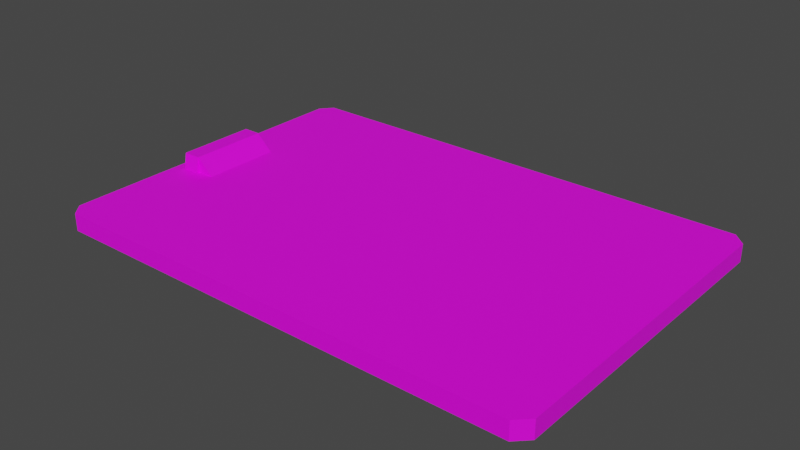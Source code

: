 # Source: Destruction_Model_Clipboard.blend  (saved by Blender 2.83.18; exported with 4.5.12 LTS)
import bpy
from mathutils import Matrix  # noqa: F401  (used for matrix-valued properties, if any)

bpy.ops.wm.read_factory_settings(use_empty=True)
scene = bpy.context.scene
scene.name = 'Scene'

# ---- images (referenced by path relative to the original .blend; pixels are not part of the script)
import os
ASSET_DIR = os.environ.get("B2B_ASSET_DIR", "")  # directory of the original .blend (textures are referenced by path, not embedded)
HERE = os.path.dirname(os.path.abspath(__file__))  # packed textures are extracted next to this script under _unpacked/

def load_image(name, relpath, width, height, colorspace="sRGB"):
    """Load a texture the original file referenced (path relative to the .blend, or extracted next to this script)."""
    p = next((c for c in (os.path.join(HERE, relpath), os.path.join(ASSET_DIR, relpath)) if relpath and os.path.exists(c)), "")
    if p:
        img = bpy.data.images.load(p, check_existing=True)
        img.name = name
    else:  # same state as the original file: an image datablock whose file is absent (Cycles renders it pink)
        img = bpy.data.images.new(name, width, height)
        img.source = "FILE"
        img.filepath = "//" + (relpath or name)
    img.colorspace_settings.name = colorspace
    return img
img_destruction_texture_clipboard_png_001 = load_image('Destruction_Texture_Clipboard.png.001', 'Destruction_Texture_Clipboard.png', 1024, 1024, 'sRGB')

# ---- materials (node trees are filled in below, after node groups)
mat_material_001 = bpy.data.materials.new('Material.001')
mat_material_001.use_transparent_shadow = False

# ---- material node trees
mat_material_001.use_nodes = True; mat_material_001.node_tree.nodes.clear()
_N = mat_material_001.node_tree.nodes; _L = mat_material_001.node_tree.links
n0 = _N.new('ShaderNodeBsdfPrincipled'); n0.name = 'Principled BSDF'; n0.location = (10, 300)
n0.distribution = 'GGX'
n0.subsurface_method = 'BURLEY'
n0.inputs[3].default_value = 1.45
n0.inputs[27].default_value = (0.0, 0.0, 0.0, 1.0)
n0.inputs[28].default_value = 1.0
n1 = _N.new('ShaderNodeOutputMaterial'); n1.name = 'Material Output'; n1.location = (300, 300)
n2 = _N.new('ShaderNodeTexImage'); n2.name = 'Image Texture'; n2.location = (-280, 280)
n2.image = img_destruction_texture_clipboard_png_001
_L.new(n0.outputs[0], n1.inputs[0])
_L.new(n2.outputs[0], n0.inputs[0])
n1.is_active_output = True

# ---- world
world_world = bpy.data.worlds.new('World'); scene.world = world_world
world_world.use_nodes = True; world_world.node_tree.nodes.clear()
_N = world_world.node_tree.nodes; _L = world_world.node_tree.links
n0 = _N.new('ShaderNodeOutputWorld'); n0.name = 'World Output'; n0.location = (300, 300)
n1 = _N.new('ShaderNodeBackground'); n1.name = 'Background'; n1.location = (10, 300)
n1.inputs[0].default_value = (0.05088, 0.05088, 0.05088, 1.0)
_L.new(n1.outputs[0], n0.inputs[0])
n0.is_active_output = True
world_world.color = (0.05088, 0.05088, 0.05088)
world_world.use_sun_shadow = False
world_world.sun_shadow_jitter_overblur = 0.0

# ---- meshes
me_cube_001 = bpy.data.meshes.new('Cube.001')
me_cube_001.from_pydata([(-0.159, -0.1493, 0.02118), (-0.159, -0.1493, 0.03718), (-0.159, -0.1333, 0.02118), (-0.143, -0.1493, 0.02118), (-0.143, -0.1493, 0.03718), (-0.143, -0.1333, 0.02118), (-0.159, -0.02933, 0.03718), (-0.159, -0.02933, 0.02118), (-0.143, -0.02933, 0.02118), (-0.143, -0.02933, 0.03718), (-0.159, 0.04267, 0.03718), (-0.159, 0.04267, 0.02118), (-0.143, 0.04267, 0.02118), (-0.143, 0.04267, 0.03718), (-0.159, 0.1467, 0.02118), (-0.143, 0.1467, 0.02118), (-0.159, 0.1627, 0.03718), (-0.159, 0.1627, 0.02118), (-0.143, 0.1627, 0.02118), (-0.143, 0.1627, 0.03718), (0.2851, -0.1333, 0.03718), (0.2851, -0.1333, 0.02118), (0.2851, -0.02933, 0.02118), (0.2851, 0.04267, 0.02118), (0.2851, 0.1467, 0.03718), (0.2851, 0.1467, 0.02118), (-0.159, -0.02933, 0.0516), (-0.143, -0.02933, 0.0516), (-0.159, 0.04267, 0.0516), (-0.143, 0.04267, 0.0516), (-0.127, -0.02933, 0.03718), (-0.127, 0.04267, 0.03718), (-0.1428, -0.02933, 0.0516), (-0.1428, 0.04267, 0.0516), (-0.159, 0.04569, 0.03718), (-0.143, 0.04569, 0.03718), (-0.159, 0.04299, 0.0516), (-0.143, 0.04299, 0.0516), (-0.159, -0.03247, 0.03718), (-0.143, -0.03247, 0.03718), (-0.159, -0.02974, 0.0516), (-0.143, -0.02974, 0.0516), (-0.1686, -0.1333, 0.02118), (-0.1686, -0.1333, 0.03718), (-0.1686, -0.02933, 0.03718), (-0.1686, -0.02933, 0.02118), (-0.1686, 0.04267, 0.03718), (-0.1686, 0.04267, 0.02118), (-0.1686, 0.1467, 0.03718), (-0.1686, 0.1467, 0.02118), (0.2851, 0.1515, 0.03718), (0.2739, 0.1627, 0.03718), (0.2739, 0.1627, 0.02118), (0.2851, 0.1515, 0.02118), (-0.159, 0.1627, 0.03718), (-0.1686, 0.1515, 0.03718), (-0.1686, 0.1515, 0.02118), (-0.159, 0.1627, 0.02118), (-0.159, -0.1493, 0.02118), (-0.1686, -0.1381, 0.02118), (-0.1686, -0.1381, 0.03718), (-0.159, -0.1493, 0.03718), (0.2851, -0.1381, 0.02118), (0.2739, -0.1493, 0.02118), (0.2739, -0.1493, 0.03718), (0.2851, -0.1381, 0.03718)], [], [(7, 2, 42, 45), (3, 4, 1, 0), (2, 5, 3, 0), (6, 9, 39, 38), (17, 14, 49, 56, 57), (8, 12, 23, 22), (5, 2, 7, 8), (15, 18, 52, 53, 25), (14, 11, 47, 49), (8, 7, 11, 12), (12, 11, 14, 15), (17, 16, 19, 18), (59, 60, 43, 42), (15, 14, 17, 18), (4, 3, 63, 64), (22, 23, 25, 24, 20, 21), (43, 60, 61, 1, 4, 64, 65, 20, 24, 50, 51, 19, 13, 9, 6, 10, 46, 44), (12, 15, 25, 23), (24, 25, 53, 50), (5, 8, 22, 21), (3, 5, 21, 62, 63), (26, 27, 29, 28), (10, 6, 26, 28), (27, 9, 30, 32), (28, 29, 37, 36), (30, 31, 33, 32), (29, 27, 32, 33), (9, 13, 31, 30), (13, 29, 33, 31), (35, 34, 36, 37), (10, 28, 36, 34), (13, 10, 34, 35), (29, 13, 35, 37), (38, 39, 41, 40), (9, 27, 41, 39), (27, 26, 40, 41), (26, 6, 38, 40), (42, 43, 44, 45), (45, 44, 46, 47), (47, 46, 48, 49), (10, 13, 19, 16, 54, 55, 48, 46), (2, 0, 58, 59, 42), (49, 48, 55, 56), (11, 7, 45, 47), (50, 53, 52, 51), (18, 19, 51, 52), (54, 57, 56, 55), (16, 17, 57, 54), (58, 61, 60, 59), (0, 1, 61, 58), (64, 63, 62, 65), (21, 20, 65, 62)])
_uv = me_cube_001.uv_layers.new(name='UVMap')
_uv.uv.foreach_set('vector', [0.0425, 0.3517, 0.0425, 0.5272, 0.02633, 0.5272, 0.02633, 0.3517, 0.1058, 0.729, 0.1328, 0.729, 0.1328, 0.756, 0.1058, 0.756, 0.1275, 0.8848, 0.1275, 0.8578, 0.1545, 0.8578, 0.1545, 0.8848, 0.2647, 0.756, 0.2647, 0.729, 0.27, 0.729, 0.27, 0.756, 0.1099, 0.9023, 0.08316, 0.9023, 0.08288, 0.8863, 0.0909, 0.8861, 0.1099, 0.9018, 0.9786, 0.7657, 0.9786, 0.8873, 0.2558, 0.8873, 0.2558, 0.7657, 0.07025, 0.3509, 0.04323, 0.3509, 0.04323, 0.1753, 0.07025, 0.1753, 0.9786, 0.888, 0.9786, 0.915, 0.2747, 0.915, 0.2558, 0.8961, 0.2558, 0.888, 0.0425, -0.0009793, 0.0425, 0.1746, 0.02633, 0.1746, 0.02633, -0.0009793, 0.0731, 0.9266, 0.04608, 0.9266, 0.04609, 0.805, 0.0731, 0.805, 0.07025, 0.5272, 0.04323, 0.5272, 0.04323, 0.3517, 0.07025, 0.3517, 0.08286, 0.832, 0.08286, 0.805, 0.1099, 0.805, 0.1099, 0.832, 0.4236, 0.7503, 0.4506, 0.7503, 0.4506, 0.7584, 0.4236, 0.7584, 0.08286, 0.8598, 0.08286, 0.8328, 0.1099, 0.8328, 0.1099, 0.8598, 0.098, 0.7029, 0.07098, 0.7029, 0.07099, -0.0009793, 0.098, -0.0009793, 0.6815, 0.9713, 0.803, 0.9713, 0.9786, 0.9713, 0.9786, 0.9983, 0.5059, 0.9983, 0.5059, 0.9713, 0.4789, 0.765, 0.4708, 0.765, 0.4519, 0.7488, 0.4514, 0.7488, 0.4519, 0.7218, 0.4519, 0.01793, 0.4708, -0.0009793, 0.4789, -0.0009793, 0.9516, -0.0009792, 0.9597, -0.0009792, 0.9786, 0.01793, 0.9786, 0.7218, 0.776, 0.7218, 0.6544, 0.7218, 0.6544, 0.7488, 0.776, 0.7488, 0.776, 0.765, 0.6544, 0.765, 0.2743, 0.7218, 0.09874, 0.7218, 0.09874, -0.0009793, 0.2743, -0.0009793, 0.3951, 0.7584, 0.3681, 0.7584, 0.3681, 0.7503, 0.3951, 0.7503, 0.4506, 0.7218, 0.2751, 0.7218, 0.2751, -0.0009793, 0.4506, -0.0009793, 0.9786, 0.9158, 0.9786, 0.9428, 0.2558, 0.9428, 0.2558, 0.9347, 0.2747, 0.9158, 0.2305, 0.9571, 0.2305, 0.9841, 0.1089, 0.9841, 0.1089, 0.9571, 0.2491, 0.8571, 0.1275, 0.8571, 0.1275, 0.8327, 0.2491, 0.8327, 0.098, 0.7036, 0.098, 0.728, 0.07101, 0.728, 0.09756, 0.7036, 0.1772, 0.9778, 0.1771, 0.9508, 0.1776, 0.9508, 0.1777, 0.9778, 0.2344, 0.9822, 0.1128, 0.9825, 0.1127, 0.9464, 0.2343, 0.9461, 0.1412, 0.9722, 0.1963, 0.9721, 0.1963, 0.973, 0.1412, 0.9732, 0.1275, 0.805, 0.2491, 0.805, 0.2491, 0.832, 0.1275, 0.832, 0.1825, 0.9948, 0.1582, 0.9948, 0.1582, 0.9943, 0.1825, 0.9678, 0.156, 0.94, 0.183, 0.94, 0.183, 0.9648, 0.156, 0.9648, 0.3423, 0.7554, 0.318, 0.7554, 0.318, 0.7548, 0.3423, 0.7503, 0.2491, 0.8624, 0.2491, 0.8894, 0.244, 0.8894, 0.244, 0.8624, 0.1963, 0.9713, 0.1719, 0.9714, 0.1719, 0.9663, 0.1963, 0.9708, 0.08025, 0.756, 0.08025, 0.729, 0.105, 0.729, 0.105, 0.756, 0.08212, 0.805, 0.08212, 0.8294, 0.08144, 0.8294, 0.07683, 0.805, 0.1764, 0.9508, 0.1764, 0.9778, 0.1757, 0.9778, 0.1757, 0.9508, 0.27, 0.7282, 0.2456, 0.7282, 0.2456, 0.7229, 0.27, 0.7275, 0.07025, 0.1746, 0.04323, 0.1746, 0.04323, -0.0009793, 0.07025, -0.0009793, 0.04323, 0.528, 0.07025, 0.528, 0.07025, 0.6495, 0.04323, 0.6495, 0.4506, 0.7225, 0.4506, 0.7496, 0.2751, 0.7496, 0.2751, 0.7225, 0.04609, 0.7881, 0.04609, 0.7611, 0.2486, 0.7611, 0.2491, 0.7881, 0.2486, 0.7881, 0.2297, 0.8043, 0.2216, 0.8043, 0.04609, 0.8043, 0.1815, 0.9017, 0.1548, 0.9017, 0.1548, 0.9012, 0.1738, 0.8856, 0.1818, 0.8857, 0.2558, 0.756, 0.2558, 0.729, 0.2639, 0.729, 0.2639, 0.756, 0.1268, 0.805, 0.1268, 0.9266, 0.1106, 0.9266, 0.1106, 0.805, 0.1828, 0.8848, 0.1828, 0.8578, 0.2095, 0.8578, 0.2095, 0.8848, 0.2747, 0.9705, 0.2747, 0.9435, 0.9786, 0.9435, 0.9786, 0.9705, 0.2372, 0.8827, 0.2102, 0.8827, 0.2102, 0.8578, 0.2372, 0.8578, 0.2902, 0.7515, 0.3172, 0.7515, 0.3172, 0.752, 0.2902, 0.752, 0.08286, 0.8605, 0.1099, 0.8605, 0.1099, 0.8854, 0.08286, 0.8854, 0.3172, 0.7508, 0.2902, 0.7508, 0.2902, 0.7503, 0.3172, 0.7503, 0.1553, 0.8848, 0.1553, 0.8578, 0.182, 0.8578, 0.182, 0.8848, 0.3959, 0.7503, 0.4229, 0.7503, 0.4229, 0.7584, 0.3959, 0.7584])
me_cube_001.materials.append(mat_material_001)
me_cube_001.use_remesh_fix_poles = True
me_cube_001.use_remesh_preserve_attributes = False
me_cube_001.use_mirror_vertex_groups = False
me_cube_001.update()

# ---- objects
ob_clipboard = bpy.data.objects.new('Clipboard', me_cube_001)

# ---- transforms, parenting, visibility, modifiers, constraints
ob_clipboard.location = (0.0, 0.0, 0.0)
ob_clipboard.lineart.crease_threshold = 0.0

# ---- collection membership
scene.collection.objects.link(ob_clipboard)

# ---- scene / render settings (as saved in the file)
scene.frame_start = 1; scene.frame_end = 250; scene.frame_set(181)
scene.render.engine = 'BLENDER_EEVEE_NEXT'
scene.cycles.use_denoising = False
scene.cycles.samples = 128
scene.cycles.sampling_pattern = 'TABULATED_SOBOL'
scene.cycles.use_adaptive_sampling = False
scene.cycles.use_light_tree = False
scene.view_settings.view_transform = 'Filmic'
bpy.context.view_layer.update()

# ---- added for rendering (the .blend has no active camera and no usable light): camera, sun
cam_auto = bpy.data.cameras.new('AutoCamera')
cam_auto.lens = 50.0
cam_auto.sensor_width = 36.0
cam_auto.clip_end = 1000.0
ob_auto_camera = bpy.data.objects.new('AutoCamera', cam_auto)
scene.collection.objects.link(ob_auto_camera)
ob_auto_camera.location = (0.568464, -0.605599, 0.444571)
ob_auto_camera.rotation_euler = (1.09748, -7.21219e-08, 0.694738)
scene.camera = ob_auto_camera
light_auto_sun = bpy.data.lights.new('AutoSun', 'SUN')
light_auto_sun.energy = 3.0
light_auto_sun.angle = 0.0523599
ob_auto_sun = bpy.data.objects.new('AutoSun', light_auto_sun)
scene.collection.objects.link(ob_auto_sun)
ob_auto_sun.rotation_euler = (0.872665, 0.174533, 0.523599)
bpy.context.view_layer.update()
